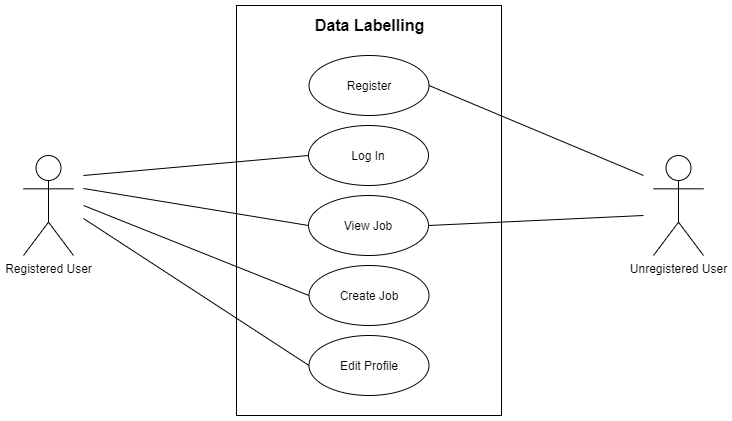

The diagram above was exported from draw.io. Its source (the exported page's mxGraphModel, read from the mxfile embedded in the PNG):
<mxGraphModel dx="1038" dy="519" grid="1" gridSize="10" guides="1" tooltips="1" connect="1" arrows="1" fold="1" page="1" pageScale="1" pageWidth="827" pageHeight="1169" math="0" shadow="0">
  <root>
    <mxCell id="0" />
    <mxCell id="1" parent="0" />
    <mxCell id="Vpu1whFbO16HV3LhjYdx-3" value="" style="rounded=0;whiteSpace=wrap;html=1;" vertex="1" parent="1">
      <mxGeometry x="293" y="140" width="265" height="410" as="geometry" />
    </mxCell>
    <mxCell id="Vpu1whFbO16HV3LhjYdx-4" value="Data Labelling" style="text;html=1;align=center;verticalAlign=middle;resizable=0;points=[];autosize=1;strokeColor=none;fontStyle=1;fontSize=16;" vertex="1" parent="1">
      <mxGeometry x="360.5" y="150" width="130" height="20" as="geometry" />
    </mxCell>
    <mxCell id="Vpu1whFbO16HV3LhjYdx-5" value="Register" style="ellipse;whiteSpace=wrap;html=1;" vertex="1" parent="1">
      <mxGeometry x="365.5" y="190" width="120" height="60" as="geometry" />
    </mxCell>
    <mxCell id="Vpu1whFbO16HV3LhjYdx-6" value="Log In" style="ellipse;whiteSpace=wrap;html=1;" vertex="1" parent="1">
      <mxGeometry x="365" y="260" width="120" height="60" as="geometry" />
    </mxCell>
    <mxCell id="Vpu1whFbO16HV3LhjYdx-7" value="View Job" style="ellipse;whiteSpace=wrap;html=1;" vertex="1" parent="1">
      <mxGeometry x="365" y="330" width="120" height="60" as="geometry" />
    </mxCell>
    <mxCell id="Vpu1whFbO16HV3LhjYdx-14" style="rounded=0;orthogonalLoop=1;jettySize=auto;html=1;fontSize=16;endArrow=none;endFill=0;entryX=0;entryY=0.5;entryDx=0;entryDy=0;" edge="1" parent="1" target="Vpu1whFbO16HV3LhjYdx-7">
      <mxGeometry relative="1" as="geometry">
        <mxPoint x="270" y="230" as="targetPoint" />
        <mxPoint x="140" y="323" as="sourcePoint" />
      </mxGeometry>
    </mxCell>
    <mxCell id="Vpu1whFbO16HV3LhjYdx-8" value="Registered User" style="shape=umlActor;verticalLabelPosition=bottom;verticalAlign=top;html=1;outlineConnect=0;" vertex="1" parent="1">
      <mxGeometry x="80" y="290" width="50" height="100" as="geometry" />
    </mxCell>
    <mxCell id="Vpu1whFbO16HV3LhjYdx-9" value="Unregistered User" style="shape=umlActor;verticalLabelPosition=bottom;verticalAlign=top;html=1;outlineConnect=0;" vertex="1" parent="1">
      <mxGeometry x="710" y="290" width="50" height="100" as="geometry" />
    </mxCell>
    <mxCell id="Vpu1whFbO16HV3LhjYdx-10" value="Create Job" style="ellipse;whiteSpace=wrap;html=1;" vertex="1" parent="1">
      <mxGeometry x="365.5" y="400" width="120" height="60" as="geometry" />
    </mxCell>
    <mxCell id="Vpu1whFbO16HV3LhjYdx-11" value="Edit Profile" style="ellipse;whiteSpace=wrap;html=1;" vertex="1" parent="1">
      <mxGeometry x="365.5" y="470" width="120" height="60" as="geometry" />
    </mxCell>
    <mxCell id="Vpu1whFbO16HV3LhjYdx-15" style="rounded=0;orthogonalLoop=1;jettySize=auto;html=1;fontSize=16;endArrow=none;endFill=0;entryX=0;entryY=0.5;entryDx=0;entryDy=0;" edge="1" parent="1" target="Vpu1whFbO16HV3LhjYdx-6">
      <mxGeometry relative="1" as="geometry">
        <mxPoint x="375" y="370" as="targetPoint" />
        <mxPoint x="140" y="310" as="sourcePoint" />
      </mxGeometry>
    </mxCell>
    <mxCell id="Vpu1whFbO16HV3LhjYdx-16" style="rounded=0;orthogonalLoop=1;jettySize=auto;html=1;fontSize=16;endArrow=none;endFill=0;entryX=0;entryY=0.5;entryDx=0;entryDy=0;" edge="1" parent="1" target="Vpu1whFbO16HV3LhjYdx-10">
      <mxGeometry relative="1" as="geometry">
        <mxPoint x="385" y="380" as="targetPoint" />
        <mxPoint x="140" y="340" as="sourcePoint" />
      </mxGeometry>
    </mxCell>
    <mxCell id="Vpu1whFbO16HV3LhjYdx-17" style="rounded=0;orthogonalLoop=1;jettySize=auto;html=1;fontSize=16;endArrow=none;endFill=0;entryX=0;entryY=0.5;entryDx=0;entryDy=0;" edge="1" parent="1" target="Vpu1whFbO16HV3LhjYdx-11">
      <mxGeometry relative="1" as="geometry">
        <mxPoint x="395" y="390" as="targetPoint" />
        <mxPoint x="140" y="353" as="sourcePoint" />
      </mxGeometry>
    </mxCell>
    <mxCell id="Vpu1whFbO16HV3LhjYdx-18" style="rounded=0;orthogonalLoop=1;jettySize=auto;html=1;fontSize=16;endArrow=none;endFill=0;exitX=1;exitY=0.5;exitDx=0;exitDy=0;" edge="1" parent="1" source="Vpu1whFbO16HV3LhjYdx-5">
      <mxGeometry relative="1" as="geometry">
        <mxPoint x="700" y="310" as="targetPoint" />
        <mxPoint x="180" y="363" as="sourcePoint" />
      </mxGeometry>
    </mxCell>
    <mxCell id="Vpu1whFbO16HV3LhjYdx-19" style="rounded=0;orthogonalLoop=1;jettySize=auto;html=1;fontSize=16;endArrow=none;endFill=0;exitX=1;exitY=0.5;exitDx=0;exitDy=0;" edge="1" parent="1" source="Vpu1whFbO16HV3LhjYdx-7">
      <mxGeometry relative="1" as="geometry">
        <mxPoint x="700" y="350" as="targetPoint" />
        <mxPoint x="190" y="373" as="sourcePoint" />
      </mxGeometry>
    </mxCell>
  </root>
</mxGraphModel>